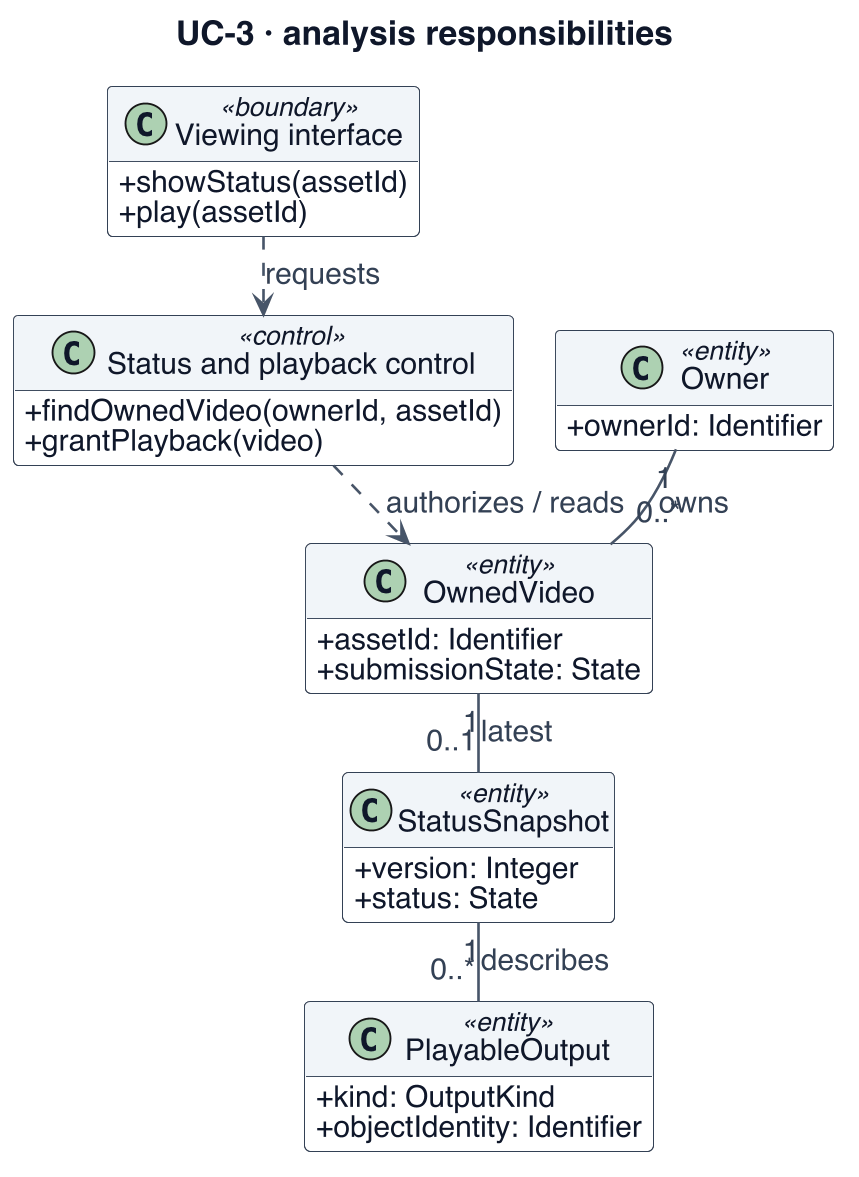

The diagram above was rendered by PlantUML. Its source (embedded in the PNG):
@startuml
!include _style.iuml
' Evidence (07c7c14): media/projections.py; media/projection_models.py; media/api/v1_jobs.py; media/api/v1_hls.py
skinparam dpi 180
skinparam BackgroundColor white
skinparam defaultFontSize 17
skinparam ArrowFontSize 16
skinparam ClassAttributeFontSize 16
skinparam ClassStereotypeFontSize 14
skinparam NoteFontSize 15
skinparam classAttributeIconSize 0
skinparam nodesep 22
skinparam ranksep 24
title UC-3 · analysis responsibilities
class "Viewing interface" as UI <<boundary>> {
 + showStatus(assetId)
 + play(assetId)
}
class "Status and playback control" as C <<control>> {
 + findOwnedVideo(ownerId, assetId)
 + grantPlayback(video)
}
class Owner <<entity>> {
 + ownerId: Identifier
}
class OwnedVideo <<entity>> {
 + assetId: Identifier
 + submissionState: State
}
class StatusSnapshot <<entity>> {
 + version: Integer
 + status: State
}
class PlayableOutput <<entity>> {
 + kind: OutputKind
 + objectIdentity: Identifier
}
UI ..> C : requests
C ..> OwnedVideo : authorizes / reads
Owner "1" -- "0..*" OwnedVideo : owns
OwnedVideo "1" -- "0..1" StatusSnapshot : latest
StatusSnapshot "1" -- "0..*" PlayableOutput : describes
@enduml